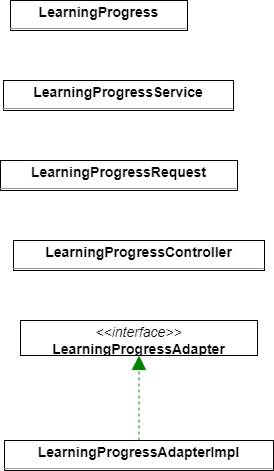

The diagram above was exported from draw.io. Its source (the exported page's mxGraphModel, read from the mxfile embedded in the PNG):
<mxGraphModel dx="1525" dy="1220" grid="1" gridSize="10" guides="1" tooltips="1" connect="1" arrows="1" fold="1" page="0" pageScale="1" pageWidth="827" pageHeight="1169" background="none" math="0" shadow="0">
  <root>
    <mxCell id="0" />
    <mxCell id="1" parent="0" />
    <mxCell id="node2" value="&lt;p style=&quot;margin:0px;margin-top:4px;text-align:center;&quot;&gt;&lt;b&gt;LearningProgress&lt;/b&gt;&lt;/p&gt;&lt;hr size=&quot;1&quot;/&gt;" style="verticalAlign=top;align=left;overflow=fill;fontSize=14;fontFamily=Helvetica;html=1;rounded=0;shadow=0;comic=0;labelBackgroundColor=none;strokeWidth=1;" parent="1" vertex="1">
      <mxGeometry x="-124" y="-14" width="177" height="30" as="geometry" />
    </mxCell>
    <mxCell id="node5" value="&lt;p style=&quot;margin:0px;margin-top:4px;text-align:center;&quot;&gt;&lt;i&gt;&amp;lt;&amp;lt;interface&amp;gt;&amp;gt;&lt;/i&gt;&lt;br/&gt;&lt;b&gt;LearningProgressAdapter&lt;/b&gt;&lt;/p&gt;&lt;hr size=&quot;1&quot;/&gt;" style="verticalAlign=top;align=left;overflow=fill;fontSize=14;fontFamily=Helvetica;html=1;rounded=0;shadow=0;comic=0;labelBackgroundColor=none;strokeWidth=1;" parent="1" vertex="1">
      <mxGeometry x="-114" y="306" width="237" height="35" as="geometry" />
    </mxCell>
    <mxCell id="node4" value="&lt;p style=&quot;margin:0px;margin-top:4px;text-align:center;&quot;&gt;&lt;b&gt;LearningProgressAdapterImpl&lt;/b&gt;&lt;/p&gt;&lt;hr size=&quot;1&quot;/&gt;" style="verticalAlign=top;align=left;overflow=fill;fontSize=14;fontFamily=Helvetica;html=1;rounded=0;shadow=0;comic=0;labelBackgroundColor=none;strokeWidth=1;" parent="1" vertex="1">
      <mxGeometry x="-130" y="426" width="269" height="30" as="geometry" />
    </mxCell>
    <mxCell id="node3" value="&lt;p style=&quot;margin:0px;margin-top:4px;text-align:center;&quot;&gt;&lt;b&gt;LearningProgressController&lt;/b&gt;&lt;/p&gt;&lt;hr size=&quot;1&quot;/&gt;" style="verticalAlign=top;align=left;overflow=fill;fontSize=14;fontFamily=Helvetica;html=1;rounded=0;shadow=0;comic=0;labelBackgroundColor=none;strokeWidth=1;" parent="1" vertex="1">
      <mxGeometry x="-121" y="226" width="251" height="30" as="geometry" />
    </mxCell>
    <mxCell id="node0" value="&lt;p style=&quot;margin:0px;margin-top:4px;text-align:center;&quot;&gt;&lt;b&gt;LearningProgressRequest&lt;/b&gt;&lt;/p&gt;&lt;hr size=&quot;1&quot;/&gt;" style="verticalAlign=top;align=left;overflow=fill;fontSize=14;fontFamily=Helvetica;html=1;rounded=0;shadow=0;comic=0;labelBackgroundColor=none;strokeWidth=1;" parent="1" vertex="1">
      <mxGeometry x="-134" y="146" width="237" height="30" as="geometry" />
    </mxCell>
    <mxCell id="node1" value="&lt;p style=&quot;margin:0px;margin-top:4px;text-align:center;&quot;&gt;&lt;b&gt;LearningProgressService&lt;/b&gt;&lt;/p&gt;&lt;hr size=&quot;1&quot;/&gt;" style="verticalAlign=top;align=left;overflow=fill;fontSize=14;fontFamily=Helvetica;html=1;rounded=0;shadow=0;comic=0;labelBackgroundColor=none;strokeWidth=1;" parent="1" vertex="1">
      <mxGeometry x="-131" y="66" width="230" height="30" as="geometry" />
    </mxCell>
    <mxCell id="edge0" value="" style="html=1;rounded=1;edgeStyle=orthogonalEdgeStyle;dashed=1;startArrow=none;endArrow=block;endSize=12;strokeColor=#008200;exitX=0.500;exitY=0.002;exitDx=0;exitDy=0;entryX=0.500;entryY=1.002;entryDx=0;entryDy=0;" parent="1" source="node4" target="node5" edge="1">
      <mxGeometry width="50" height="50" relative="1" as="geometry">
        <Array as="points" />
      </mxGeometry>
    </mxCell>
  </root>
</mxGraphModel>